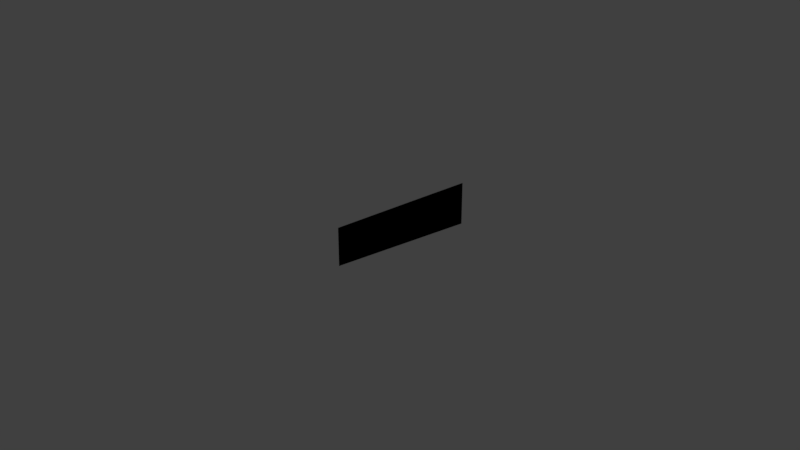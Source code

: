 # Source: car_piece1.blend  (saved by Blender 2.79.0; exported with 4.5.12 LTS)
import bpy
from mathutils import Matrix  # noqa: F401  (used for matrix-valued properties, if any)

bpy.ops.wm.read_factory_settings(use_empty=True)
scene = bpy.context.scene
scene.name = 'Scene'

# ---- collections
col_collection_1 = bpy.data.collections.new('Collection 1'); scene.collection.children.link(col_collection_1)

# ---- materials (node trees are filled in below, after node groups)
mat_material = bpy.data.materials.new('Material')
mat_material.alpha_threshold = 0.0
mat_material.use_transparent_shadow = False
mat_material.diffuse_color = (0.0, 0.0, 0.0, 1.0)
mat_material.roughness = 0.5
mat_material.specular_intensity = 0.0
mat_material.line_color = (0.0, 0.0, 0.0, 1.0)

# ---- material node trees

# ---- world
world_world = bpy.data.worlds.new('World'); scene.world = world_world
world_world.color = (0.05088, 0.05088, 0.05088)
world_world.use_sun_shadow = False
world_world.sun_shadow_jitter_overblur = 0.0
world_world.cycles.sampling_method = 'MANUAL'

# ---- meshes
me_cube = bpy.data.meshes.new('Cube')
me_cube.from_pydata([(0.1574, 0.1882, 0.01508), (-0.06099, -0.1704, -0.02411), (-0.2012, -0.1704, -0.1592), (-0.2012, 0.01, -0.1592), (0.1574, 0.1882, 0.1994), (0.03361, 0.02323, 0.05907), (-0.2012, -0.1704, 0.01879), (-0.05039, 0.1882, 0.07037)], [], [(0, 1, 2, 3), (4, 7, 6, 5), (0, 4, 5, 1), (1, 5, 6, 2), (2, 6, 7, 3), (4, 0, 3, 7)])
_uv = me_cube.uv_layers.new(name='UVMap')
_uv.uv.foreach_set('vector', [0.0, 0.0, 1.0, 0.0, 1.0, 1.0, 0.0, 1.0, 0.0, 0.0, 1.0, 0.0, 1.0, 1.0, 0.0, 1.0, 0.0, 0.0, 1.0, 0.0, 1.0, 1.0, 0.0, 1.0, 0.0, 0.0, 1.0, 0.0, 1.0, 1.0, 0.0, 1.0, 0.0, 0.0, 1.0, 0.0, 1.0, 1.0, 0.0, 1.0, 0.0, 0.0, 1.0, 0.0, 1.0, 1.0, 0.0, 1.0])
me_cube.materials.append(mat_material)
me_cube.use_remesh_preserve_volume = False
me_cube.use_remesh_preserve_attributes = False
me_cube.use_mirror_vertex_groups = False
me_cube.update()

# ---- objects
ob_cube = bpy.data.objects.new('Cube', me_cube)

# ---- transforms, parenting, visibility, modifiers, constraints
ob_cube.location = (0.0, 0.0, 0.0)
ob_cube.scale = (0.07141, 0.07141, 0.07141)
ob_cube.lock_rotations_4d = False
ob_cube.empty_display_type = 'ARROWS'
ob_cube.lineart.crease_threshold = 0.0

# ---- collection membership
col_collection_1.objects.link(ob_cube)

# ---- scene / render settings (as saved in the file)
scene.frame_start = 1; scene.frame_end = 250; scene.frame_set(1)
scene.render.engine = 'BLENDER_EEVEE_NEXT'
scene.render.resolution_percentage = 50
scene.render.dither_intensity = 0.0
scene.cycles.use_denoising = False
scene.cycles.samples = 128
scene.cycles.sampling_pattern = 'TABULATED_SOBOL'
scene.cycles.use_adaptive_sampling = False
scene.cycles.use_light_tree = False
scene.cycles.blur_glossy = 0.0
scene.cycles.sample_clamp_indirect = 0.0
scene.view_settings.view_transform = 'Standard'
bpy.context.view_layer.update()

# ---- added for rendering (the .blend has no active camera and no usable light): camera, sun
cam_auto = bpy.data.cameras.new('AutoCamera')
cam_auto.lens = 50.0
cam_auto.sensor_width = 36.0
cam_auto.clip_end = 1000.0
ob_auto_camera = bpy.data.objects.new('AutoCamera', cam_auto)
scene.collection.objects.link(ob_auto_camera)
ob_auto_camera.location = (0.183478, -0.221421, 0.149474)
ob_auto_camera.rotation_euler = (1.09748, -7.21219e-08, 0.694738)
scene.camera = ob_auto_camera
light_auto_sun = bpy.data.lights.new('AutoSun', 'SUN')
light_auto_sun.energy = 3.0
light_auto_sun.angle = 0.0523599
ob_auto_sun = bpy.data.objects.new('AutoSun', light_auto_sun)
scene.collection.objects.link(ob_auto_sun)
ob_auto_sun.rotation_euler = (0.872665, 0.174533, 0.523599)
bpy.context.view_layer.update()
